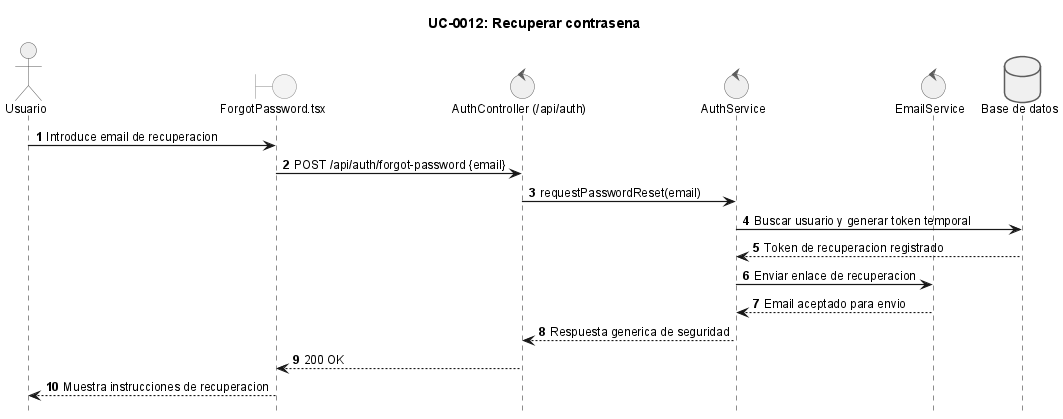

The diagram above was rendered by PlantUML. Its source (embedded in the PNG):
@startuml

title Recover Password

!include _sequence-style.puml
title UC-0012: Recuperar contrasena

actor Usuario as user
boundary "ForgotPassword.tsx" as ui
control "AuthController (/api/auth)" as api
control "AuthService" as srv
control "EmailService" as email
database "Base de datos" as db

user -> ui: Introduce email de recuperacion
ui -> api: POST /api/auth/forgot-password {email}
api -> srv: requestPasswordReset(email)
srv -> db: Buscar usuario y generar token temporal
db --> srv: Token de recuperacion registrado
srv -> email: Enviar enlace de recuperacion
email --> srv: Email aceptado para envio
srv --> api: Respuesta generica de seguridad
api --> ui: 200 OK
ui --> user: Muestra instrucciones de recuperacion

@enduml